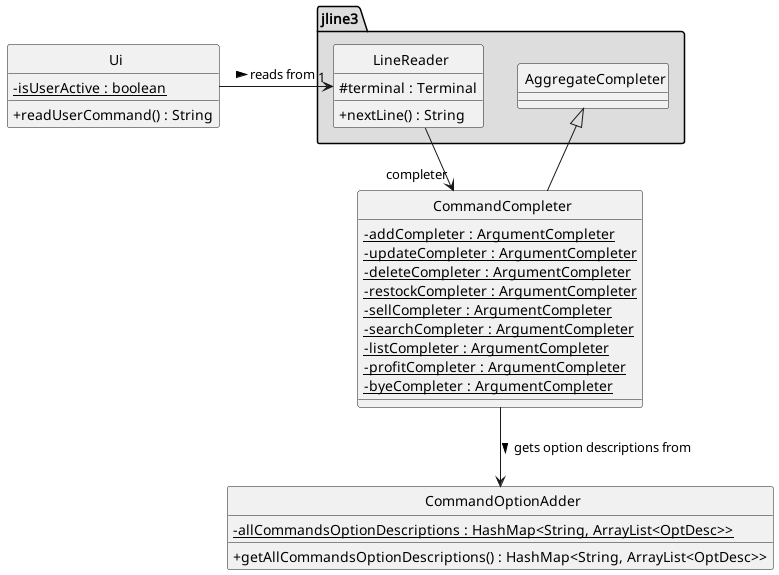

The diagram above was rendered by PlantUML. Its source (embedded in the PNG):
@startuml

skinparam classAttributeIconSize 0
skinparam CircledCharacterFontSize 0
skinparam CircledCharacterRadius 0

class Ui {
        - isUserActive : boolean {static}

        + readUserCommand() : String
}

package jline3 #DDDDDD {
        class LineReader {
                # terminal : Terminal
        
                + nextLine() : String
        }

        class AggregateCompleter
}

class CommandCompleter {
        - addCompleter : ArgumentCompleter {static}
        - updateCompleter : ArgumentCompleter {static}
        - deleteCompleter : ArgumentCompleter {static}
        - restockCompleter : ArgumentCompleter {static}
        - sellCompleter : ArgumentCompleter {static}
        - searchCompleter : ArgumentCompleter {static}
        - listCompleter : ArgumentCompleter {static}
        - profitCompleter : ArgumentCompleter {static}
        - byeCompleter : ArgumentCompleter {static}
}

class CommandOptionAdder {
        - allCommandsOptionDescriptions : HashMap<String, ArrayList<OptDesc>> {static}

        + getAllCommandsOptionDescriptions() : HashMap<String, ArrayList<OptDesc>>
}

Ui -> "1" LineReader : reads from >
LineReader --> "completer" CommandCompleter
CommandCompleter --|> AggregateCompleter
CommandCompleter -d-> CommandOptionAdder : gets option descriptions from >

@enduml